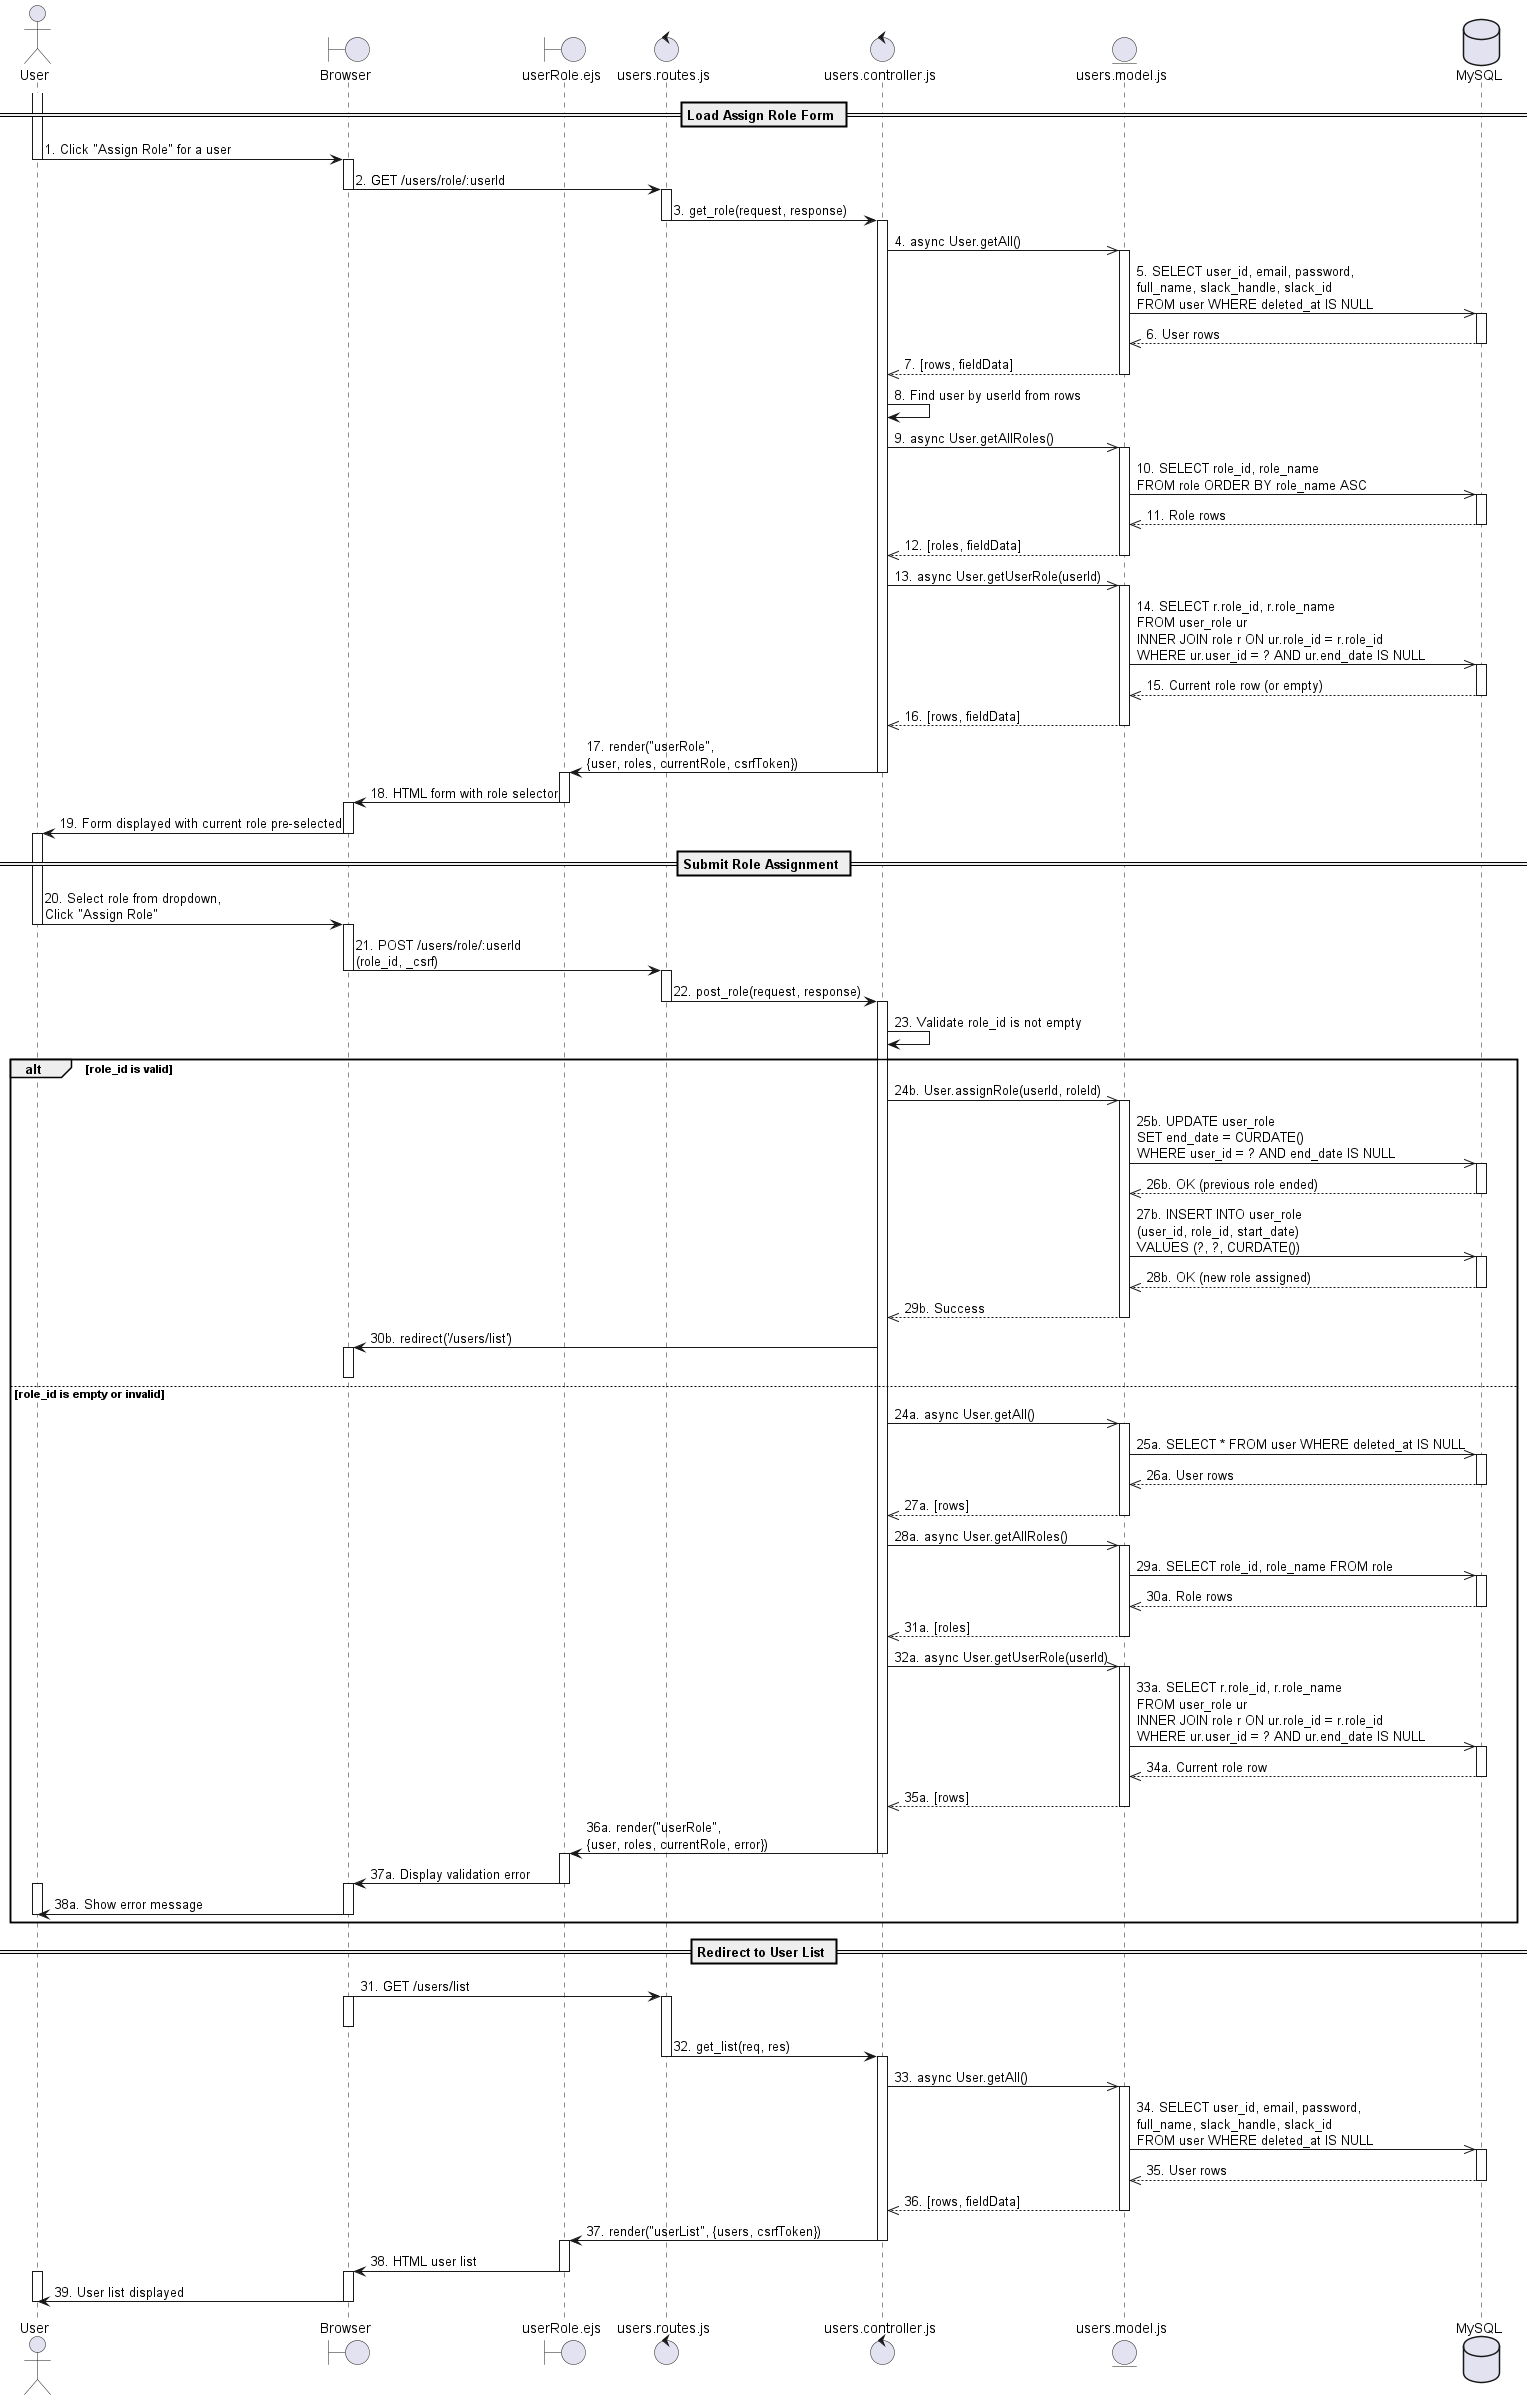

The diagram above was rendered by PlantUML. Its source (embedded in the PNG):
@startuml LinkRoleToUserSequence

actor "User" as user
boundary "Browser" as browser
boundary "userRole.ejs" as view
control "users.routes.js" as routes
control "users.controller.js" as controller
entity "users.model.js" as model
database "MySQL" as db

== Load Assign Role Form ==

activate user
user -> browser: 1. Click "Assign Role" for a user
deactivate user
activate browser

browser -> routes: 2. GET /users/role/:userId
deactivate browser
activate routes

routes -> controller: 3. get_role(request, response)
deactivate routes
activate controller

controller ->> model: 4. async User.getAll()
activate model
model ->> db: 5. SELECT user_id, email, password,\nfull_name, slack_handle, slack_id\nFROM user WHERE deleted_at IS NULL
activate db
db -->> model: 6. User rows
deactivate db
model -->> controller: 7. [rows, fieldData]
deactivate model

controller -> controller: 8. Find user by userId from rows

controller ->> model: 9. async User.getAllRoles()
activate model
model ->> db: 10. SELECT role_id, role_name\nFROM role ORDER BY role_name ASC
activate db
db -->> model: 11. Role rows
deactivate db
model -->> controller: 12. [roles, fieldData]
deactivate model

controller ->> model: 13. async User.getUserRole(userId)
activate model
model ->> db: 14. SELECT r.role_id, r.role_name\nFROM user_role ur\nINNER JOIN role r ON ur.role_id = r.role_id\nWHERE ur.user_id = ? AND ur.end_date IS NULL
activate db
db -->> model: 15. Current role row (or empty)
deactivate db
model -->> controller: 16. [rows, fieldData]
deactivate model

controller -> view: 17. render("userRole",\n{user, roles, currentRole, csrfToken})
deactivate controller
activate view

view -> browser: 18. HTML form with role selector
deactivate view
activate browser

browser -> user: 19. Form displayed with current role pre-selected
deactivate browser
activate user

== Submit Role Assignment ==

user -> browser: 20. Select role from dropdown,\nClick "Assign Role"
deactivate user
activate browser

browser -> routes: 21. POST /users/role/:userId\n(role_id, _csrf)
deactivate browser
activate routes

routes -> controller: 22. post_role(request, response)
deactivate routes
activate controller

controller -> controller: 23. Validate role_id is not empty

alt role_id is valid

    controller ->> model: 24b. User.assignRole(userId, roleId)
    activate model

    model ->> db: 25b. UPDATE user_role\nSET end_date = CURDATE()\nWHERE user_id = ? AND end_date IS NULL
    activate db
    db -->> model: 26b. OK (previous role ended)
    deactivate db

    model ->> db: 27b. INSERT INTO user_role\n(user_id, role_id, start_date)\nVALUES (?, ?, CURDATE())
    activate db
    db -->> model: 28b. OK (new role assigned)
    deactivate db

    model -->> controller: 29b. Success
    deactivate model

    controller -> browser: 30b. redirect('/users/list')
    activate browser
    deactivate browser

else role_id is empty or invalid

    controller ->> model: 24a. async User.getAll()
    activate model
    model ->> db: 25a. SELECT * FROM user WHERE deleted_at IS NULL
    activate db
    db -->> model: 26a. User rows
    deactivate db
    model -->> controller: 27a. [rows]
    deactivate model

    controller ->> model: 28a. async User.getAllRoles()
    activate model
    model ->> db: 29a. SELECT role_id, role_name FROM role
    activate db
    db -->> model: 30a. Role rows
    deactivate db
    model -->> controller: 31a. [roles]
    deactivate model

    controller ->> model: 32a. async User.getUserRole(userId)
    activate model
    model ->> db: 33a. SELECT r.role_id, r.role_name\nFROM user_role ur\nINNER JOIN role r ON ur.role_id = r.role_id\nWHERE ur.user_id = ? AND ur.end_date IS NULL
    activate db
    db -->> model: 34a. Current role row
    deactivate db
    model -->> controller: 35a. [rows]
    deactivate model

    controller -> view: 36a. render("userRole",\n{user, roles, currentRole, error})
    deactivate controller
    activate view
    view -> browser: 37a. Display validation error
    deactivate view
    activate browser
    activate user
    browser -> user: 38a. Show error message
    deactivate user
    deactivate browser

end
deactivate controller
deactivate routes

== Redirect to User List ==

browser -> routes: 31. GET /users/list
activate browser
activate routes
deactivate browser
routes -> controller: 32. get_list(req, res)
deactivate routes
activate controller
controller ->> model: 33. async User.getAll()
activate model
model ->> db: 34. SELECT user_id, email, password,\nfull_name, slack_handle, slack_id\nFROM user WHERE deleted_at IS NULL
activate db
db -->> model: 35. User rows
deactivate db
model -->> controller: 36. [rows, fieldData]
deactivate model
controller -> view: 37. render("userList", {users, csrfToken})
deactivate controller
activate view
view -> browser: 38. HTML user list
deactivate view
activate browser
activate user
browser -> user: 39. User list displayed
deactivate browser
deactivate user

@enduml